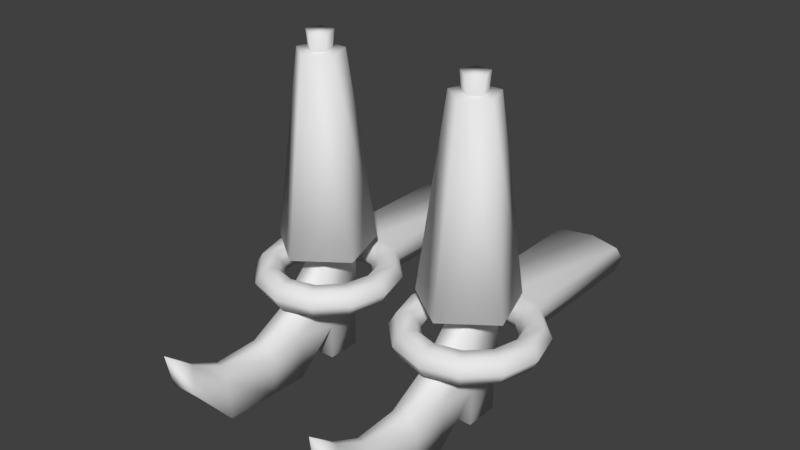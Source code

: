 # Source: legs.blend  (saved by Blender 2.79.0; exported with 4.5.12 LTS)
import bpy
from mathutils import Matrix  # noqa: F401  (used for matrix-valued properties, if any)

bpy.ops.wm.read_factory_settings(use_empty=True)
scene = bpy.context.scene
scene.name = 'Scene'

# ---- collections
col_collection_1 = bpy.data.collections.new('Collection 1'); scene.collection.children.link(col_collection_1)

# ---- materials (node trees are filled in below, after node groups)
mat_material_001 = bpy.data.materials.new('Material.001')
mat_material_001.alpha_threshold = 0.0
mat_material_001.use_transparent_shadow = False
mat_material_001.roughness = 0.5

# ---- material node trees

# ---- world
world_world = bpy.data.worlds.new('World'); scene.world = world_world
world_world.color = (0.05088, 0.05088, 0.05088)
world_world.use_sun_shadow = False
world_world.sun_shadow_jitter_overblur = 0.0
world_world.cycles.sampling_method = 'MANUAL'

# ---- meshes
me_cube_001 = bpy.data.meshes.new('Cube.001')
me_cube_001.from_pydata([(0.2252, 0.001141, 0.1339), (0.1474, 0.001141, 0.1339), (0.2252, 0.07885, 0.1339), (0.1474, 0.07885, 0.1339), (0.2252, 0.001141, 0.2116), (0.1474, 0.001141, 0.2116), (0.2252, 0.07885, 0.2116), (0.1474, 0.07885, 0.2116), (0.1482, 0.1579, 0.1287), (0.2259, 0.1579, 0.1287), (0.2259, 0.1579, 0.2064), (0.1482, 0.1579, 0.2064), (0.1482, 0.2338, 0.1287), (0.2259, 0.2338, 0.1287), (0.2139, 0.2338, 0.2064), (0.1602, 0.2338, 0.2064), (0.1483, -0.0005737, 0.3076), (0.226, -0.0005737, 0.3076), (0.1506, 0.1074, 0.3024), (0.2252, 0.1074, 0.3024), (0.163, 0.1507, 0.2947), (0.2102, 0.1507, 0.2947), (0.1483, 0.003118, 0.3903), (0.226, 0.003118, 0.3903), (0.1513, 0.08117, 0.3851), (0.2245, 0.08117, 0.3851), (0.1699, 0.1112, 0.3877), (0.2007, 0.1112, 0.3877), (0.1483, 0.007056, 0.5108), (0.226, 0.007056, 0.5108), (0.1641, 0.08418, 0.5041), (0.2117, 0.08418, 0.5041), (0.1775, 0.116, 0.4984), (0.1983, 0.116, 0.4984), (0.1595, 0.1068, 0.5955), (0.2208, 0.1084, 0.594), (0.165, 0.136, 0.587), (0.217, 0.1377, 0.5898), (0.1819, 0.1547, 0.5708), (0.1938, 0.1547, 0.5708), (0.1894, 0.206, 0.6331), (0.1602, 0.4002, 0.2064), (0.2139, 0.4002, 0.2064), (0.2259, 0.4002, 0.1287), (0.1482, 0.4002, 0.1287), (0.07844, 0.2645, 0.2108), (0.1352, 0.6964, 0.1923), (0.1191, 0.2645, 0.08549), (0.1542, 0.6964, 0.1337), (0.2509, 0.2645, 0.08549), (0.2158, 0.6964, 0.1337), (0.2916, 0.2645, 0.2108), (0.2348, 0.6964, 0.1923), (0.185, 0.2645, 0.2882), (0.185, 0.6964, 0.2286), (0.1362, 0.2458, 0.192), (0.1548, 0.2458, 0.1346), (0.2152, 0.2458, 0.1346), (0.2338, 0.2458, 0.192), (0.185, 0.2458, 0.2274), (0.1602, 0.6964, 0.1842), (0.1696, 0.6964, 0.155), (0.2004, 0.6964, 0.155), (0.2099, 0.6964, 0.1842), (0.185, 0.6964, 0.2023), (0.156, 0.7356, 0.1856), (0.1671, 0.7356, 0.1515), (0.2029, 0.7356, 0.1515), (0.214, 0.7356, 0.1856), (0.185, 0.7356, 0.2066), (0.1951, 0.1717, 0.03589), (0.1951, 0.1717, 0.06853), (0.1951, 0.2, 0.08486), (0.1951, 0.2283, 0.06853), (0.1951, 0.2283, 0.03589), (0.1135, 0.2, 0.04143), (0.1216, 0.1717, 0.05557), (0.1379, 0.1717, 0.08384), (0.1461, 0.2, 0.09798), (0.1379, 0.2283, 0.08384), (0.1216, 0.2283, 0.05557), (0.05371, 0.2, 0.1012), (0.06785, 0.1717, 0.1093), (0.09612, 0.1717, 0.1257), (0.1103, 0.2, 0.1338), (0.09612, 0.2283, 0.1257), (0.06785, 0.2283, 0.1093), (0.03185, 0.2, 0.1828), (0.04817, 0.1717, 0.1828), (0.08081, 0.1717, 0.1828), (0.09714, 0.2, 0.1828), (0.08081, 0.2283, 0.1828), (0.04817, 0.2283, 0.1828), (0.05371, 0.2, 0.2644), (0.06785, 0.1717, 0.2562), (0.09612, 0.1717, 0.2399), (0.1103, 0.2, 0.2318), (0.09612, 0.2283, 0.2399), (0.06785, 0.2283, 0.2562), (0.1135, 0.2, 0.3241), (0.1216, 0.1717, 0.31), (0.1379, 0.1717, 0.2817), (0.1461, 0.2, 0.2676), (0.1379, 0.2283, 0.2817), (0.1216, 0.2283, 0.31), (0.1951, 0.2, 0.346), (0.1951, 0.1717, 0.3297), (0.1951, 0.1717, 0.297), (0.1951, 0.2, 0.2807), (0.1951, 0.2283, 0.297), (0.1951, 0.2283, 0.3297), (0.2767, 0.2, 0.3241), (0.2685, 0.1717, 0.31), (0.2522, 0.1717, 0.2817), (0.244, 0.2, 0.2676), (0.2522, 0.2283, 0.2817), (0.2685, 0.2283, 0.31), (0.3364, 0.2, 0.2644), (0.3223, 0.1717, 0.2562), (0.294, 0.1717, 0.2399), (0.2799, 0.2, 0.2318), (0.294, 0.2283, 0.2399), (0.3223, 0.2283, 0.2562), (0.3583, 0.2, 0.1828), (0.342, 0.1717, 0.1828), (0.3093, 0.1717, 0.1828), (0.293, 0.2, 0.1828), (0.3093, 0.2283, 0.1828), (0.342, 0.2283, 0.1828), (0.3364, 0.2, 0.1012), (0.3223, 0.1717, 0.1093), (0.294, 0.1717, 0.1257), (0.2799, 0.2, 0.1338), (0.294, 0.2283, 0.1257), (0.3223, 0.2283, 0.1093), (0.2767, 0.2, 0.04143), (0.2685, 0.1717, 0.05557), (0.2522, 0.1717, 0.08384), (0.244, 0.2, 0.09798), (0.2522, 0.2283, 0.08384), (0.2685, 0.2283, 0.05557), (0.2767, 0.2, -0.2729), (0.2685, 0.1717, -0.2588), (0.2685, 0.2283, -0.2588), (0.1135, 0.2, -0.2729), (0.1216, 0.2283, -0.2588), (0.1951, 0.2283, -0.2785), (0.1216, 0.1717, -0.2588), (0.1951, 0.1717, -0.2785), (0.1951, 0.2, -0.2948), (-0.156, 0.001141, 0.1339), (-0.2337, 0.001141, 0.1339), (-0.156, 0.07885, 0.1339), (-0.2337, 0.07885, 0.1339), (-0.156, 0.001141, 0.2116), (-0.2337, 0.001141, 0.2116), (-0.156, 0.07885, 0.2116), (-0.2337, 0.07885, 0.2116), (-0.233, 0.1579, 0.1287), (-0.1553, 0.1579, 0.1287), (-0.1553, 0.1579, 0.2064), (-0.233, 0.1579, 0.2064), (-0.233, 0.2338, 0.1287), (-0.1553, 0.2338, 0.1287), (-0.1673, 0.2338, 0.2064), (-0.2209, 0.2338, 0.2064), (-0.2329, -0.0005737, 0.3076), (-0.1552, -0.0005737, 0.3076), (-0.2306, 0.1074, 0.3024), (-0.156, 0.1074, 0.3024), (-0.2182, 0.1507, 0.2947), (-0.171, 0.1507, 0.2947), (-0.2329, 0.003118, 0.3903), (-0.1552, 0.003118, 0.3903), (-0.2299, 0.08117, 0.3851), (-0.1567, 0.08117, 0.3851), (-0.2113, 0.1112, 0.3877), (-0.1805, 0.1112, 0.3877), (-0.2329, 0.007056, 0.5108), (-0.1552, 0.007056, 0.5108), (-0.2171, 0.08418, 0.5041), (-0.1695, 0.08418, 0.5041), (-0.2037, 0.116, 0.4984), (-0.1829, 0.116, 0.4984), (-0.2216, 0.1068, 0.5955), (-0.1604, 0.1084, 0.594), (-0.2162, 0.136, 0.587), (-0.1642, 0.1377, 0.5898), (-0.1992, 0.1547, 0.5708), (-0.1873, 0.1547, 0.5708), (-0.1918, 0.206, 0.6331), (-0.2209, 0.4002, 0.2064), (-0.1673, 0.4002, 0.2064), (-0.1553, 0.4002, 0.1287), (-0.233, 0.4002, 0.1287), (-0.3027, 0.2645, 0.2108), (-0.246, 0.6964, 0.1923), (-0.262, 0.2645, 0.08549), (-0.227, 0.6964, 0.1337), (-0.1303, 0.2645, 0.08549), (-0.1654, 0.6964, 0.1337), (-0.08961, 0.2645, 0.2108), (-0.1463, 0.6964, 0.1923), (-0.1962, 0.2645, 0.2882), (-0.1962, 0.6964, 0.2286), (-0.245, 0.2458, 0.192), (-0.2263, 0.2458, 0.1346), (-0.166, 0.2458, 0.1346), (-0.1474, 0.2458, 0.192), (-0.1962, 0.2458, 0.2274), (-0.221, 0.6964, 0.1842), (-0.2115, 0.6964, 0.155), (-0.1808, 0.6964, 0.155), (-0.1713, 0.6964, 0.1842), (-0.1962, 0.6964, 0.2023), (-0.2252, 0.7356, 0.1856), (-0.2141, 0.7356, 0.1515), (-0.1783, 0.7356, 0.1515), (-0.1672, 0.7356, 0.1856), (-0.1962, 0.7356, 0.2066), (-0.1861, 0.1717, 0.03589), (-0.1861, 0.1717, 0.06853), (-0.1861, 0.2, 0.08486), (-0.1861, 0.2283, 0.06853), (-0.1861, 0.2283, 0.03589), (-0.2677, 0.2, 0.04143), (-0.2596, 0.1717, 0.05557), (-0.2432, 0.1717, 0.08384), (-0.2351, 0.2, 0.09798), (-0.2432, 0.2283, 0.08384), (-0.2596, 0.2283, 0.05557), (-0.3275, 0.2, 0.1012), (-0.3133, 0.1717, 0.1093), (-0.2851, 0.1717, 0.1257), (-0.2709, 0.2, 0.1338), (-0.2851, 0.2283, 0.1257), (-0.3133, 0.2283, 0.1093), (-0.3493, 0.2, 0.1828), (-0.333, 0.1717, 0.1828), (-0.3004, 0.1717, 0.1828), (-0.2841, 0.2, 0.1828), (-0.3004, 0.2283, 0.1828), (-0.333, 0.2283, 0.1828), (-0.3275, 0.2, 0.2644), (-0.3133, 0.1717, 0.2562), (-0.2851, 0.1717, 0.2399), (-0.2709, 0.2, 0.2318), (-0.2851, 0.2283, 0.2399), (-0.3133, 0.2283, 0.2562), (-0.2677, 0.2, 0.3241), (-0.2596, 0.1717, 0.31), (-0.2432, 0.1717, 0.2817), (-0.2351, 0.2, 0.2676), (-0.2432, 0.2283, 0.2817), (-0.2596, 0.2283, 0.31), (-0.1861, 0.2, 0.346), (-0.1861, 0.1717, 0.3297), (-0.1861, 0.1717, 0.297), (-0.1861, 0.2, 0.2807), (-0.1861, 0.2283, 0.297), (-0.1861, 0.2283, 0.3297), (-0.1045, 0.2, 0.3241), (-0.1127, 0.1717, 0.31), (-0.129, 0.1717, 0.2817), (-0.1371, 0.2, 0.2676), (-0.129, 0.2283, 0.2817), (-0.1127, 0.2283, 0.31), (-0.04476, 0.2, 0.2644), (-0.0589, 0.1717, 0.2562), (-0.08717, 0.1717, 0.2399), (-0.1013, 0.2, 0.2318), (-0.08717, 0.2283, 0.2399), (-0.0589, 0.2283, 0.2562), (-0.02289, 0.2, 0.1828), (-0.03922, 0.1717, 0.1828), (-0.07186, 0.1717, 0.1828), (-0.08818, 0.2, 0.1828), (-0.07186, 0.2283, 0.1828), (-0.03922, 0.2283, 0.1828), (-0.04476, 0.2, 0.1012), (-0.0589, 0.1717, 0.1093), (-0.08717, 0.1717, 0.1257), (-0.1013, 0.2, 0.1338), (-0.08717, 0.2283, 0.1257), (-0.0589, 0.2283, 0.1093), (-0.1045, 0.2, 0.04143), (-0.1127, 0.1717, 0.05557), (-0.129, 0.1717, 0.08384), (-0.1371, 0.2, 0.09798), (-0.129, 0.2283, 0.08384), (-0.1127, 0.2283, 0.05557), (-0.1045, 0.2, -0.2729), (-0.1127, 0.1717, -0.2588), (-0.1127, 0.2283, -0.2588), (-0.2677, 0.2, -0.2729), (-0.2596, 0.2283, -0.2588), (-0.1861, 0.2283, -0.2785), (-0.2596, 0.1717, -0.2588), (-0.1861, 0.1717, -0.2785), (-0.1861, 0.2, -0.2948)], [], [(0, 1, 3, 2), (2, 3, 8, 9), (6, 7, 5, 4), (4, 5, 1, 0), (2, 6, 4, 0), (7, 3, 1, 5), (8, 11, 15, 12), (11, 7, 16, 18), (6, 2, 9, 10), (3, 7, 11, 8), (15, 14, 42, 41), (9, 8, 12, 13), (14, 15, 20, 21), (10, 9, 13, 14), (21, 20, 26, 27), (19, 21, 27, 25), (7, 6, 17, 16), (15, 11, 18, 20), (6, 10, 19, 17), (10, 14, 21, 19), (24, 22, 28, 30), (26, 24, 30, 32), (17, 19, 25, 23), (16, 17, 23, 22), (20, 18, 24, 26), (18, 16, 22, 24), (33, 32, 38, 39), (31, 33, 39, 37), (25, 27, 33, 31), (27, 26, 32, 33), (23, 25, 31, 29), (22, 23, 29, 28), (36, 34, 40), (38, 36, 40), (29, 31, 37, 35), (28, 29, 35, 34), (32, 30, 36, 38), (30, 28, 34, 36), (12, 15, 41, 44), (14, 13, 43, 42), (37, 39, 40), (39, 38, 40), (35, 37, 40), (34, 35, 40), (13, 12, 44, 43), (45, 46, 48, 47), (47, 48, 50, 49), (49, 50, 52, 51), (54, 52, 63, 64), (51, 52, 54, 53), (53, 54, 46, 45), (53, 45, 55, 59), (55, 56, 57, 58, 59), (45, 47, 56, 55), (49, 51, 58, 57), (51, 53, 59, 58), (47, 49, 57, 56), (60, 64, 69, 65), (50, 48, 61, 62), (46, 54, 64, 60), (48, 46, 60, 61), (52, 50, 62, 63), (66, 65, 69, 68, 67), (63, 62, 67, 68), (61, 60, 65, 66), (64, 63, 68, 69), (62, 61, 66, 67), (76, 75, 144, 147), (70, 71, 77, 76), (71, 72, 78, 77), (72, 73, 79, 78), (73, 74, 80, 79), (74, 140, 143, 146), (75, 76, 82, 81), (76, 77, 83, 82), (77, 78, 84, 83), (78, 79, 85, 84), (79, 80, 86, 85), (80, 75, 81, 86), (81, 82, 88, 87), (82, 83, 89, 88), (83, 84, 90, 89), (84, 85, 91, 90), (85, 86, 92, 91), (86, 81, 87, 92), (87, 88, 94, 93), (88, 89, 95, 94), (89, 90, 96, 95), (90, 91, 97, 96), (91, 92, 98, 97), (92, 87, 93, 98), (93, 94, 100, 99), (94, 95, 101, 100), (95, 96, 102, 101), (96, 97, 103, 102), (97, 98, 104, 103), (98, 93, 99, 104), (99, 100, 106, 105), (100, 101, 107, 106), (101, 102, 108, 107), (102, 103, 109, 108), (103, 104, 110, 109), (104, 99, 105, 110), (105, 106, 112, 111), (106, 107, 113, 112), (107, 108, 114, 113), (108, 109, 115, 114), (109, 110, 116, 115), (110, 105, 111, 116), (111, 112, 118, 117), (112, 113, 119, 118), (113, 114, 120, 119), (114, 115, 121, 120), (115, 116, 122, 121), (116, 111, 117, 122), (117, 118, 124, 123), (118, 119, 125, 124), (119, 120, 126, 125), (120, 121, 127, 126), (121, 122, 128, 127), (122, 117, 123, 128), (123, 124, 130, 129), (124, 125, 131, 130), (125, 126, 132, 131), (126, 127, 133, 132), (127, 128, 134, 133), (128, 123, 129, 134), (129, 130, 136, 135), (130, 131, 137, 136), (131, 132, 138, 137), (132, 133, 139, 138), (133, 134, 140, 139), (134, 129, 135, 140), (136, 70, 148, 142), (136, 137, 71, 70), (137, 138, 72, 71), (138, 139, 73, 72), (139, 140, 74, 73), (80, 74, 146, 145), (149, 148, 147, 144), (146, 149, 144, 145), (141, 142, 148, 149), (143, 141, 149, 146), (135, 136, 142, 141), (70, 76, 147, 148), (75, 80, 145, 144), (140, 135, 141, 143), (150, 151, 153, 152), (152, 153, 158, 159), (156, 157, 155, 154), (154, 155, 151, 150), (152, 156, 154, 150), (157, 153, 151, 155), (158, 161, 165, 162), (161, 157, 166, 168), (156, 152, 159, 160), (153, 157, 161, 158), (165, 164, 192, 191), (159, 158, 162, 163), (164, 165, 170, 171), (160, 159, 163, 164), (171, 170, 176, 177), (169, 171, 177, 175), (157, 156, 167, 166), (165, 161, 168, 170), (156, 160, 169, 167), (160, 164, 171, 169), (174, 172, 178, 180), (176, 174, 180, 182), (167, 169, 175, 173), (166, 167, 173, 172), (170, 168, 174, 176), (168, 166, 172, 174), (183, 182, 188, 189), (181, 183, 189, 187), (175, 177, 183, 181), (177, 176, 182, 183), (173, 175, 181, 179), (172, 173, 179, 178), (186, 184, 190), (188, 186, 190), (179, 181, 187, 185), (178, 179, 185, 184), (182, 180, 186, 188), (180, 178, 184, 186), (162, 165, 191, 194), (164, 163, 193, 192), (187, 189, 190), (189, 188, 190), (185, 187, 190), (184, 185, 190), (163, 162, 194, 193), (195, 196, 198, 197), (197, 198, 200, 199), (199, 200, 202, 201), (204, 202, 213, 214), (201, 202, 204, 203), (203, 204, 196, 195), (203, 195, 205, 209), (205, 206, 207, 208, 209), (195, 197, 206, 205), (199, 201, 208, 207), (201, 203, 209, 208), (197, 199, 207, 206), (210, 214, 219, 215), (200, 198, 211, 212), (196, 204, 214, 210), (198, 196, 210, 211), (202, 200, 212, 213), (216, 215, 219, 218, 217), (213, 212, 217, 218), (211, 210, 215, 216), (214, 213, 218, 219), (212, 211, 216, 217), (226, 225, 294, 297), (220, 221, 227, 226), (221, 222, 228, 227), (222, 223, 229, 228), (223, 224, 230, 229), (224, 290, 293, 296), (225, 226, 232, 231), (226, 227, 233, 232), (227, 228, 234, 233), (228, 229, 235, 234), (229, 230, 236, 235), (230, 225, 231, 236), (231, 232, 238, 237), (232, 233, 239, 238), (233, 234, 240, 239), (234, 235, 241, 240), (235, 236, 242, 241), (236, 231, 237, 242), (237, 238, 244, 243), (238, 239, 245, 244), (239, 240, 246, 245), (240, 241, 247, 246), (241, 242, 248, 247), (242, 237, 243, 248), (243, 244, 250, 249), (244, 245, 251, 250), (245, 246, 252, 251), (246, 247, 253, 252), (247, 248, 254, 253), (248, 243, 249, 254), (249, 250, 256, 255), (250, 251, 257, 256), (251, 252, 258, 257), (252, 253, 259, 258), (253, 254, 260, 259), (254, 249, 255, 260), (255, 256, 262, 261), (256, 257, 263, 262), (257, 258, 264, 263), (258, 259, 265, 264), (259, 260, 266, 265), (260, 255, 261, 266), (261, 262, 268, 267), (262, 263, 269, 268), (263, 264, 270, 269), (264, 265, 271, 270), (265, 266, 272, 271), (266, 261, 267, 272), (267, 268, 274, 273), (268, 269, 275, 274), (269, 270, 276, 275), (270, 271, 277, 276), (271, 272, 278, 277), (272, 267, 273, 278), (273, 274, 280, 279), (274, 275, 281, 280), (275, 276, 282, 281), (276, 277, 283, 282), (277, 278, 284, 283), (278, 273, 279, 284), (279, 280, 286, 285), (280, 281, 287, 286), (281, 282, 288, 287), (282, 283, 289, 288), (283, 284, 290, 289), (284, 279, 285, 290), (286, 220, 298, 292), (286, 287, 221, 220), (287, 288, 222, 221), (288, 289, 223, 222), (289, 290, 224, 223), (230, 224, 296, 295), (299, 298, 297, 294), (296, 299, 294, 295), (291, 292, 298, 299), (293, 291, 299, 296), (285, 286, 292, 291), (220, 226, 297, 298), (225, 230, 295, 294), (290, 285, 291, 293)])
me_cube_001.polygons.foreach_set('use_smooth', [True] * 294)
_uv = me_cube_001.uv_layers.new(name='UVMap')
_uv.uv.foreach_set('vector', [0.4107, 0.01135, 0.4519, 0.01125, 0.452, 0.05468, 0.4108, 0.05478, 0.4108, 0.05478, 0.452, 0.05468, 0.4517, 0.09888, 0.4105, 0.09898, 0.1609, 0.3243, 0.1609, 0.2835, 0.1993, 0.2835, 0.1993, 0.3243, 0.1609, 0.2835, 0.1609, 0.3243, 0.1224, 0.3243, 0.1224, 0.2835, 0.1765, 0.2807, 0.177, 0.2401, 0.2152, 0.2401, 0.2147, 0.2807, 0.2532, 0.2401, 0.2536, 0.2808, 0.2155, 0.2808, 0.2152, 0.2401, 0.2923, 0.2835, 0.292, 0.2428, 0.3303, 0.2425, 0.3295, 0.2835, 0.292, 0.2428, 0.2532, 0.2401, 0.2282, 0.1897, 0.2671, 0.1924, 0.177, 0.2401, 0.1765, 0.2807, 0.1376, 0.2835, 0.1381, 0.2428, 0.2536, 0.2808, 0.2532, 0.2401, 0.292, 0.2428, 0.2923, 0.2835, 0.1224, 0.3702, 0.09569, 0.3702, 0.09569, 0.2835, 0.1224, 0.2835, 0.4105, 0.09898, 0.4517, 0.09888, 0.4518, 0.1413, 0.4106, 0.1414, 0.4384, 0.4507, 0.4118, 0.4507, 0.4131, 0.4063, 0.4366, 0.4063, 0.1381, 0.2428, 0.1376, 0.2835, 0.1003, 0.2835, 0.09983, 0.2423, 0.4366, 0.4063, 0.4131, 0.4063, 0.4166, 0.3585, 0.4319, 0.3585, 0.1635, 0.1925, 0.141, 0.1959, 0.1602, 0.1469, 0.1768, 0.1492, 0.057, 0.4421, 0.0183, 0.442, 0.01802, 0.3892, 0.05672, 0.3893, 0.3303, 0.2425, 0.292, 0.2428, 0.2671, 0.1924, 0.2895, 0.1961, 0.177, 0.2401, 0.1381, 0.2428, 0.1635, 0.1925, 0.2024, 0.1899, 0.1381, 0.2428, 0.09983, 0.2423, 0.141, 0.1959, 0.1635, 0.1925, 0.254, 0.149, 0.2296, 0.1463, 0.2311, 0.08315, 0.2561, 0.08629, 0.2703, 0.1471, 0.254, 0.149, 0.2561, 0.08629, 0.2729, 0.08893, 0.2024, 0.1899, 0.1635, 0.1925, 0.1768, 0.1492, 0.2011, 0.1466, 0.05672, 0.3893, 0.01802, 0.3892, 0.01813, 0.3462, 0.05683, 0.3463, 0.2895, 0.1961, 0.2671, 0.1924, 0.254, 0.149, 0.2703, 0.1471, 0.2671, 0.1924, 0.2282, 0.1897, 0.2296, 0.1463, 0.254, 0.149, 0.4307, 0.3003, 0.4203, 0.3003, 0.4226, 0.2615, 0.4285, 0.2615, 0.1751, 0.08646, 0.1584, 0.08886, 0.1394, 0.05078, 0.1497, 0.04179, 0.1768, 0.1492, 0.1602, 0.1469, 0.1584, 0.08886, 0.1751, 0.08646, 0.4319, 0.3585, 0.4166, 0.3585, 0.4203, 0.3003, 0.4307, 0.3003, 0.2011, 0.1466, 0.1768, 0.1492, 0.1751, 0.08646, 0.1999, 0.08353, 0.05683, 0.3463, 0.01813, 0.3462, 0.0183, 0.2835, 0.057, 0.2836, 0.2812, 0.04277, 0.2664, 0.03846, 0.3175, 0.01802, 0.292, 0.05084, 0.2812, 0.04277, 0.3175, 0.01802, 0.1999, 0.08353, 0.1751, 0.08646, 0.1497, 0.04179, 0.1644, 0.03977, 0.09569, 0.3799, 0.057, 0.3799, 0.05999, 0.3368, 0.09051, 0.3376, 0.2729, 0.08893, 0.2561, 0.08629, 0.2812, 0.04277, 0.292, 0.05084, 0.2561, 0.08629, 0.2311, 0.08315, 0.2664, 0.03846, 0.2812, 0.04277, 0.3295, 0.2835, 0.3303, 0.2425, 0.4118, 0.2425, 0.411, 0.2835, 0.09983, 0.2423, 0.1003, 0.2835, 0.01848, 0.2835, 0.01802, 0.2423, 0.1497, 0.04179, 0.1394, 0.05078, 0.1142, 0.01802, 0.4285, 0.2615, 0.4226, 0.2615, 0.4263, 0.2276, 0.1644, 0.03977, 0.1497, 0.04179, 0.1142, 0.01802, 0.09051, 0.3376, 0.05999, 0.3368, 0.07576, 0.2835, 0.4106, 0.1414, 0.4518, 0.1413, 0.452, 0.2343, 0.4108, 0.2344, 0.336, 0.862, 0.3575, 0.591, 0.3953, 0.591, 0.4168, 0.862, 0.09368, 0.591, 0.07219, 0.862, 0.03441, 0.862, 0.01291, 0.591, 0.2552, 0.591, 0.2337, 0.862, 0.196, 0.862, 0.1745, 0.591, 0.5411, 0.5567, 0.5487, 0.5667, 0.5432, 0.5667, 0.5394, 0.5617, 0.1745, 0.591, 0.153, 0.862, 0.1152, 0.862, 0.09368, 0.591, 0.2552, 0.862, 0.2767, 0.591, 0.3145, 0.591, 0.336, 0.862, 0.01291, 0.9285, 0.06039, 0.862, 0.0719, 0.898, 0.05016, 0.9285, 0.0719, 0.898, 0.1071, 0.9097, 0.1071, 0.9473, 0.0719, 0.9589, 0.05016, 0.9285, 0.06039, 0.862, 0.1372, 0.8874, 0.1071, 0.9097, 0.0719, 0.898, 0.1372, 0.9695, 0.06039, 0.9949, 0.0719, 0.9589, 0.1071, 0.9473, 0.06039, 0.9949, 0.01291, 0.9285, 0.05016, 0.9285, 0.0719, 0.9589, 0.1372, 0.8874, 0.1372, 0.9695, 0.1071, 0.9473, 0.1071, 0.9097, 0.8051, 0.7191, 0.7817, 0.7191, 0.7798, 0.6869, 0.8071, 0.6869, 0.5411, 0.5766, 0.5288, 0.5728, 0.5333, 0.5697, 0.5394, 0.5716, 0.5288, 0.5605, 0.5411, 0.5567, 0.5394, 0.5617, 0.5333, 0.5636, 0.5288, 0.5728, 0.5288, 0.5605, 0.5333, 0.5636, 0.5333, 0.5697, 0.5487, 0.5667, 0.5411, 0.5766, 0.5394, 0.5716, 0.5432, 0.5667, 0.6832, 0.7024, 0.7093, 0.7115, 0.7093, 0.7409, 0.6832, 0.75, 0.6672, 0.7262, 0.7817, 0.7847, 0.8051, 0.7847, 0.8071, 0.8169, 0.7798, 0.8169, 0.8051, 0.9147, 0.7817, 0.9147, 0.7798, 0.8824, 0.8071, 0.8824, 0.6988, 0.8311, 0.7223, 0.8311, 0.7242, 0.8633, 0.6969, 0.8633, 0.8646, 0.7847, 0.888, 0.7847, 0.89, 0.8169, 0.8627, 0.8169, 0.8674, 0.2357, 0.8836, 0.2446, 0.8836, 0.4442, 0.8674, 0.4353, 0.6009, 0.2599, 0.5994, 0.2394, 0.637, 0.2274, 0.6492, 0.2444, 0.5994, 0.2394, 0.5986, 0.2292, 0.6309, 0.2189, 0.637, 0.2274, 0.7717, 0.2292, 0.7724, 0.2394, 0.7334, 0.2323, 0.7382, 0.2231, 0.7724, 0.2394, 0.7739, 0.2599, 0.7237, 0.2507, 0.7334, 0.2323, 0.7739, 0.2599, 0.8223, 0.2444, 0.8366, 0.4415, 0.7882, 0.457, 0.6554, 0.253, 0.6492, 0.2444, 0.6828, 0.2084, 0.6927, 0.213, 0.6492, 0.2444, 0.637, 0.2274, 0.6631, 0.1994, 0.6828, 0.2084, 0.8642, 0.4085, 0.885, 0.4178, 0.8763, 0.4416, 0.854, 0.4362, 0.7382, 0.2231, 0.7334, 0.2323, 0.7034, 0.2078, 0.7126, 0.2021, 0.7334, 0.2323, 0.7237, 0.2507, 0.6852, 0.2193, 0.7034, 0.2078, 0.9035, 0.2357, 0.8836, 0.2446, 0.8695, 0.2067, 0.8909, 0.2015, 0.8695, 0.2067, 0.8548, 0.2015, 0.8502, 0.1549, 0.8644, 0.1549, 0.6828, 0.2084, 0.6631, 0.1994, 0.6708, 0.1629, 0.6927, 0.1616, 0.854, 0.4362, 0.8763, 0.4416, 0.8731, 0.474, 0.8503, 0.474, 0.8763, 0.4416, 0.8916, 0.4362, 0.8879, 0.474, 0.8731, 0.474, 0.7034, 0.2078, 0.6852, 0.2193, 0.6687, 0.1741, 0.6906, 0.1727, 0.8909, 0.2015, 0.8695, 0.2067, 0.8644, 0.1549, 0.8863, 0.1549, 0.8644, 0.1549, 0.8502, 0.1549, 0.8548, 0.1082, 0.8695, 0.1031, 0.6927, 0.1616, 0.6708, 0.1629, 0.6579, 0.1278, 0.6762, 0.1163, 0.8503, 0.474, 0.8731, 0.474, 0.8763, 0.5064, 0.854, 0.5118, 0.8731, 0.474, 0.8879, 0.474, 0.8916, 0.5118, 0.8763, 0.5064, 0.6906, 0.1727, 0.6687, 0.1741, 0.6785, 0.1272, 0.6982, 0.1362, 0.8863, 0.1549, 0.8644, 0.1549, 0.8695, 0.1031, 0.8909, 0.1082, 0.6853, 0.1106, 0.6762, 0.1163, 0.6376, 0.08493, 0.6425, 0.07572, 0.6762, 0.1163, 0.6579, 0.1278, 0.628, 0.1033, 0.6376, 0.08493, 0.854, 0.5118, 0.8763, 0.5064, 0.885, 0.5301, 0.8642, 0.5395, 0.7081, 0.1407, 0.6982, 0.1362, 0.7244, 0.1082, 0.7305, 0.1167, 0.6982, 0.1362, 0.6785, 0.1272, 0.7121, 0.09119, 0.7244, 0.1082, 0.8909, 0.1082, 0.8695, 0.1031, 0.8836, 0.06513, 0.9035, 0.0741, 0.6425, 0.07572, 0.6376, 0.08493, 0.5875, 0.07572, 0.5867, 0.06549, 0.6376, 0.08493, 0.628, 0.1033, 0.589, 0.09618, 0.5875, 0.07572, 0.628, 0.1033, 0.6232, 0.1126, 0.5897, 0.1064, 0.589, 0.09618, 0.7305, 0.1167, 0.7244, 0.1082, 0.762, 0.09618, 0.7627, 0.1064, 0.7244, 0.1082, 0.7121, 0.09119, 0.7605, 0.07572, 0.762, 0.09618, 0.7121, 0.09119, 0.706, 0.08267, 0.7598, 0.06549, 0.7605, 0.07572, 0.5867, 0.06549, 0.5875, 0.07572, 0.5391, 0.09119, 0.533, 0.08267, 0.5875, 0.07572, 0.589, 0.09618, 0.5514, 0.1082, 0.5391, 0.09119, 0.589, 0.09618, 0.5897, 0.1064, 0.5575, 0.1167, 0.5514, 0.1082, 0.7627, 0.1064, 0.762, 0.09618, 0.801, 0.1033, 0.7962, 0.1126, 0.762, 0.09618, 0.7605, 0.07572, 0.8107, 0.08493, 0.801, 0.1033, 0.7605, 0.07572, 0.7598, 0.06549, 0.8155, 0.07572, 0.8107, 0.08493, 0.9298, 0.06513, 0.9498, 0.0741, 0.9372, 0.1082, 0.9158, 0.1031, 0.5391, 0.09119, 0.5514, 0.1082, 0.5252, 0.1362, 0.5055, 0.1272, 0.5514, 0.1082, 0.5575, 0.1167, 0.5351, 0.1407, 0.5252, 0.1362, 0.9195, 0.5301, 0.8987, 0.5395, 0.8885, 0.5118, 0.9107, 0.5064, 0.801, 0.1033, 0.8107, 0.08493, 0.8492, 0.1163, 0.831, 0.1278, 0.8107, 0.08493, 0.8155, 0.07572, 0.8583, 0.1106, 0.8492, 0.1163, 0.9158, 0.1031, 0.9372, 0.1082, 0.9326, 0.1549, 0.9107, 0.1549, 0.5055, 0.1272, 0.5252, 0.1362, 0.5176, 0.1727, 0.4957, 0.1741, 0.926, 0.5118, 0.9107, 0.5064, 0.9075, 0.474, 0.9223, 0.474, 0.9107, 0.5064, 0.8885, 0.5118, 0.8847, 0.474, 0.9075, 0.474, 0.831, 0.1278, 0.8492, 0.1163, 0.8657, 0.1616, 0.8438, 0.1629, 0.9011, 0.1082, 0.9158, 0.1031, 0.9107, 0.1549, 0.8965, 0.1549, 0.9107, 0.1549, 0.9326, 0.1549, 0.9372, 0.2015, 0.9158, 0.2067, 0.4957, 0.1741, 0.5176, 0.1727, 0.5304, 0.2078, 0.5122, 0.2193, 0.9223, 0.474, 0.9075, 0.474, 0.9107, 0.4416, 0.926, 0.4362, 0.9075, 0.474, 0.8847, 0.474, 0.8885, 0.4362, 0.9107, 0.4416, 0.8438, 0.1629, 0.8657, 0.1616, 0.8559, 0.2084, 0.8362, 0.1994, 0.8965, 0.1549, 0.9107, 0.1549, 0.9158, 0.2067, 0.9011, 0.2015, 0.9158, 0.2067, 0.9372, 0.2015, 0.9498, 0.2357, 0.9298, 0.2446, 0.5122, 0.2193, 0.5304, 0.2078, 0.5604, 0.2323, 0.5507, 0.2507, 0.5304, 0.2078, 0.5395, 0.2021, 0.5652, 0.2231, 0.5604, 0.2323, 0.9107, 0.4416, 0.8885, 0.4362, 0.8987, 0.4085, 0.9195, 0.4178, 0.8362, 0.1994, 0.8559, 0.2084, 0.8223, 0.2444, 0.81, 0.2274, 0.8559, 0.2084, 0.8657, 0.213, 0.8284, 0.253, 0.8223, 0.2444, 0.5507, 0.2507, 0.6009, 0.2599, 0.6152, 0.457, 0.565, 0.4478, 0.5507, 0.2507, 0.5604, 0.2323, 0.5994, 0.2394, 0.6009, 0.2599, 0.5604, 0.2323, 0.5652, 0.2231, 0.5986, 0.2292, 0.5994, 0.2394, 0.8039, 0.2189, 0.81, 0.2274, 0.7724, 0.2394, 0.7717, 0.2292, 0.81, 0.2274, 0.8223, 0.2444, 0.7739, 0.2599, 0.7724, 0.2394, 0.7237, 0.2507, 0.7739, 0.2599, 0.7882, 0.457, 0.7381, 0.4478, 0.6159, 0.4672, 0.6152, 0.457, 0.6636, 0.4415, 0.6697, 0.45, 0.7882, 0.457, 0.789, 0.4672, 0.7332, 0.457, 0.7381, 0.4478, 0.5602, 0.457, 0.565, 0.4478, 0.6152, 0.457, 0.6159, 0.4672, 0.8366, 0.4415, 0.8427, 0.45, 0.789, 0.4672, 0.7882, 0.457, 0.9298, 0.2446, 0.9498, 0.2357, 0.9498, 0.4353, 0.9298, 0.4442, 0.6009, 0.2599, 0.6492, 0.2444, 0.6636, 0.4415, 0.6152, 0.457, 0.8836, 0.2446, 0.9035, 0.2357, 0.9035, 0.4353, 0.8836, 0.4442, 0.9137, 0.2357, 0.9298, 0.2446, 0.9298, 0.4442, 0.9137, 0.4353, 0.4107, 0.01135, 0.4519, 0.01125, 0.452, 0.05468, 0.4108, 0.05478, 0.4108, 0.05478, 0.452, 0.05468, 0.4517, 0.09888, 0.4105, 0.09898, 0.1609, 0.3243, 0.1609, 0.2835, 0.1993, 0.2835, 0.1993, 0.3243, 0.1609, 0.2835, 0.1609, 0.3243, 0.1224, 0.3243, 0.1224, 0.2835, 0.1765, 0.2807, 0.177, 0.2401, 0.2152, 0.2401, 0.2147, 0.2807, 0.2532, 0.2401, 0.2536, 0.2808, 0.2155, 0.2808, 0.2152, 0.2401, 0.2923, 0.2835, 0.292, 0.2428, 0.3303, 0.2425, 0.3295, 0.2835, 0.292, 0.2428, 0.2532, 0.2401, 0.2282, 0.1897, 0.2671, 0.1924, 0.177, 0.2401, 0.1765, 0.2807, 0.1376, 0.2835, 0.1381, 0.2428, 0.2536, 0.2808, 0.2532, 0.2401, 0.292, 0.2428, 0.2923, 0.2835, 0.1224, 0.3702, 0.09569, 0.3702, 0.09569, 0.2835, 0.1224, 0.2835, 0.4105, 0.09898, 0.4517, 0.09888, 0.4518, 0.1413, 0.4106, 0.1414, 0.4384, 0.4507, 0.4118, 0.4507, 0.4131, 0.4063, 0.4366, 0.4063, 0.1381, 0.2428, 0.1376, 0.2835, 0.1003, 0.2835, 0.09983, 0.2423, 0.4366, 0.4063, 0.4131, 0.4063, 0.4166, 0.3585, 0.4319, 0.3585, 0.1635, 0.1925, 0.141, 0.1959, 0.1602, 0.1469, 0.1768, 0.1492, 0.057, 0.4421, 0.0183, 0.442, 0.01802, 0.3892, 0.05672, 0.3893, 0.3303, 0.2425, 0.292, 0.2428, 0.2671, 0.1924, 0.2895, 0.1961, 0.177, 0.2401, 0.1381, 0.2428, 0.1635, 0.1925, 0.2024, 0.1899, 0.1381, 0.2428, 0.09983, 0.2423, 0.141, 0.1959, 0.1635, 0.1925, 0.254, 0.149, 0.2296, 0.1463, 0.2311, 0.08315, 0.2561, 0.08629, 0.2703, 0.1471, 0.254, 0.149, 0.2561, 0.08629, 0.2729, 0.08893, 0.2024, 0.1899, 0.1635, 0.1925, 0.1768, 0.1492, 0.2011, 0.1466, 0.05672, 0.3893, 0.01802, 0.3892, 0.01813, 0.3462, 0.05683, 0.3463, 0.2895, 0.1961, 0.2671, 0.1924, 0.254, 0.149, 0.2703, 0.1471, 0.2671, 0.1924, 0.2282, 0.1897, 0.2296, 0.1463, 0.254, 0.149, 0.4307, 0.3003, 0.4203, 0.3003, 0.4226, 0.2615, 0.4285, 0.2615, 0.1751, 0.08646, 0.1584, 0.08886, 0.1394, 0.05078, 0.1497, 0.04179, 0.1768, 0.1492, 0.1602, 0.1469, 0.1584, 0.08886, 0.1751, 0.08646, 0.4319, 0.3585, 0.4166, 0.3585, 0.4203, 0.3003, 0.4307, 0.3003, 0.2011, 0.1466, 0.1768, 0.1492, 0.1751, 0.08646, 0.1999, 0.08353, 0.05683, 0.3463, 0.01813, 0.3462, 0.0183, 0.2835, 0.057, 0.2836, 0.2812, 0.04277, 0.2664, 0.03846, 0.3175, 0.01802, 0.292, 0.05084, 0.2812, 0.04277, 0.3175, 0.01802, 0.1999, 0.08353, 0.1751, 0.08646, 0.1497, 0.04179, 0.1644, 0.03977, 0.09569, 0.3799, 0.057, 0.3799, 0.05999, 0.3368, 0.09051, 0.3376, 0.2729, 0.08893, 0.2561, 0.08629, 0.2812, 0.04277, 0.292, 0.05084, 0.2561, 0.08629, 0.2311, 0.08315, 0.2664, 0.03846, 0.2812, 0.04277, 0.3295, 0.2835, 0.3303, 0.2425, 0.4118, 0.2425, 0.411, 0.2835, 0.09983, 0.2423, 0.1003, 0.2835, 0.01848, 0.2835, 0.01802, 0.2423, 0.1497, 0.04179, 0.1394, 0.05078, 0.1142, 0.01802, 0.4285, 0.2615, 0.4226, 0.2615, 0.4263, 0.2276, 0.1644, 0.03977, 0.1497, 0.04179, 0.1142, 0.01802, 0.09051, 0.3376, 0.05999, 0.3368, 0.07576, 0.2835, 0.4106, 0.1414, 0.4518, 0.1413, 0.452, 0.2343, 0.4108, 0.2344, 0.336, 0.862, 0.3575, 0.591, 0.3953, 0.591, 0.4168, 0.862, 0.09368, 0.591, 0.07219, 0.862, 0.03441, 0.862, 0.01291, 0.591, 0.2552, 0.591, 0.2337, 0.862, 0.196, 0.862, 0.1745, 0.591, 0.5411, 0.5567, 0.5487, 0.5667, 0.5432, 0.5667, 0.5394, 0.5617, 0.1745, 0.591, 0.153, 0.862, 0.1152, 0.862, 0.09368, 0.591, 0.2552, 0.862, 0.2767, 0.591, 0.3145, 0.591, 0.336, 0.862, 0.01291, 0.9285, 0.06039, 0.862, 0.0719, 0.898, 0.05016, 0.9285, 0.0719, 0.898, 0.1071, 0.9097, 0.1071, 0.9473, 0.0719, 0.9589, 0.05016, 0.9285, 0.06039, 0.862, 0.1372, 0.8874, 0.1071, 0.9097, 0.0719, 0.898, 0.1372, 0.9695, 0.06039, 0.9949, 0.0719, 0.9589, 0.1071, 0.9473, 0.06039, 0.9949, 0.01291, 0.9285, 0.05016, 0.9285, 0.0719, 0.9589, 0.1372, 0.8874, 0.1372, 0.9695, 0.1071, 0.9473, 0.1071, 0.9097, 0.8051, 0.7191, 0.7817, 0.7191, 0.7798, 0.6869, 0.8071, 0.6869, 0.5411, 0.5766, 0.5288, 0.5728, 0.5333, 0.5697, 0.5394, 0.5716, 0.5288, 0.5605, 0.5411, 0.5567, 0.5394, 0.5617, 0.5333, 0.5636, 0.5288, 0.5728, 0.5288, 0.5605, 0.5333, 0.5636, 0.5333, 0.5697, 0.5487, 0.5667, 0.5411, 0.5766, 0.5394, 0.5716, 0.5432, 0.5667, 0.6832, 0.7024, 0.7093, 0.7115, 0.7093, 0.7409, 0.6832, 0.75, 0.6672, 0.7262, 0.7817, 0.7847, 0.8051, 0.7847, 0.8071, 0.8169, 0.7798, 0.8169, 0.8051, 0.9147, 0.7817, 0.9147, 0.7798, 0.8824, 0.8071, 0.8824, 0.6988, 0.8311, 0.7223, 0.8311, 0.7242, 0.8633, 0.6969, 0.8633, 0.8646, 0.7847, 0.888, 0.7847, 0.89, 0.8169, 0.8627, 0.8169, 0.8674, 0.2357, 0.8836, 0.2446, 0.8836, 0.4442, 0.8674, 0.4353, 0.6009, 0.2599, 0.5994, 0.2394, 0.637, 0.2274, 0.6492, 0.2444, 0.5994, 0.2394, 0.5986, 0.2292, 0.6309, 0.2189, 0.637, 0.2274, 0.7717, 0.2292, 0.7724, 0.2394, 0.7334, 0.2323, 0.7382, 0.2231, 0.7724, 0.2394, 0.7739, 0.2599, 0.7237, 0.2507, 0.7334, 0.2323, 0.7739, 0.2599, 0.8223, 0.2444, 0.8366, 0.4415, 0.7882, 0.457, 0.6554, 0.253, 0.6492, 0.2444, 0.6828, 0.2084, 0.6927, 0.213, 0.6492, 0.2444, 0.637, 0.2274, 0.6631, 0.1994, 0.6828, 0.2084, 0.8642, 0.4085, 0.885, 0.4178, 0.8763, 0.4416, 0.854, 0.4362, 0.7382, 0.2231, 0.7334, 0.2323, 0.7034, 0.2078, 0.7126, 0.2021, 0.7334, 0.2323, 0.7237, 0.2507, 0.6852, 0.2193, 0.7034, 0.2078, 0.9035, 0.2357, 0.8836, 0.2446, 0.8695, 0.2067, 0.8909, 0.2015, 0.8695, 0.2067, 0.8548, 0.2015, 0.8502, 0.1549, 0.8644, 0.1549, 0.6828, 0.2084, 0.6631, 0.1994, 0.6708, 0.1629, 0.6927, 0.1616, 0.854, 0.4362, 0.8763, 0.4416, 0.8731, 0.474, 0.8503, 0.474, 0.8763, 0.4416, 0.8916, 0.4362, 0.8879, 0.474, 0.8731, 0.474, 0.7034, 0.2078, 0.6852, 0.2193, 0.6687, 0.1741, 0.6906, 0.1727, 0.8909, 0.2015, 0.8695, 0.2067, 0.8644, 0.1549, 0.8863, 0.1549, 0.8644, 0.1549, 0.8502, 0.1549, 0.8548, 0.1082, 0.8695, 0.1031, 0.6927, 0.1616, 0.6708, 0.1629, 0.6579, 0.1278, 0.6762, 0.1163, 0.8503, 0.474, 0.8731, 0.474, 0.8763, 0.5064, 0.854, 0.5118, 0.8731, 0.474, 0.8879, 0.474, 0.8916, 0.5118, 0.8763, 0.5064, 0.6906, 0.1727, 0.6687, 0.1741, 0.6785, 0.1272, 0.6982, 0.1362, 0.8863, 0.1549, 0.8644, 0.1549, 0.8695, 0.1031, 0.8909, 0.1082, 0.6853, 0.1106, 0.6762, 0.1163, 0.6376, 0.08493, 0.6425, 0.07572, 0.6762, 0.1163, 0.6579, 0.1278, 0.628, 0.1033, 0.6376, 0.08493, 0.854, 0.5118, 0.8763, 0.5064, 0.885, 0.5301, 0.8642, 0.5395, 0.7081, 0.1407, 0.6982, 0.1362, 0.7244, 0.1082, 0.7305, 0.1167, 0.6982, 0.1362, 0.6785, 0.1272, 0.7121, 0.09119, 0.7244, 0.1082, 0.8909, 0.1082, 0.8695, 0.1031, 0.8836, 0.06513, 0.9035, 0.0741, 0.6425, 0.07572, 0.6376, 0.08493, 0.5875, 0.07572, 0.5867, 0.06549, 0.6376, 0.08493, 0.628, 0.1033, 0.589, 0.09618, 0.5875, 0.07572, 0.628, 0.1033, 0.6232, 0.1126, 0.5897, 0.1064, 0.589, 0.09618, 0.7305, 0.1167, 0.7244, 0.1082, 0.762, 0.09618, 0.7627, 0.1064, 0.7244, 0.1082, 0.7121, 0.09119, 0.7605, 0.07572, 0.762, 0.09618, 0.7121, 0.09119, 0.706, 0.08267, 0.7598, 0.06549, 0.7605, 0.07572, 0.5867, 0.06549, 0.5875, 0.07572, 0.5391, 0.09119, 0.533, 0.08267, 0.5875, 0.07572, 0.589, 0.09618, 0.5514, 0.1082, 0.5391, 0.09119, 0.589, 0.09618, 0.5897, 0.1064, 0.5575, 0.1167, 0.5514, 0.1082, 0.7627, 0.1064, 0.762, 0.09618, 0.801, 0.1033, 0.7962, 0.1126, 0.762, 0.09618, 0.7605, 0.07572, 0.8107, 0.08493, 0.801, 0.1033, 0.7605, 0.07572, 0.7598, 0.06549, 0.8155, 0.07572, 0.8107, 0.08493, 0.9298, 0.06513, 0.9498, 0.0741, 0.9372, 0.1082, 0.9158, 0.1031, 0.5391, 0.09119, 0.5514, 0.1082, 0.5252, 0.1362, 0.5055, 0.1272, 0.5514, 0.1082, 0.5575, 0.1167, 0.5351, 0.1407, 0.5252, 0.1362, 0.9195, 0.5301, 0.8987, 0.5395, 0.8885, 0.5118, 0.9107, 0.5064, 0.801, 0.1033, 0.8107, 0.08493, 0.8492, 0.1163, 0.831, 0.1278, 0.8107, 0.08493, 0.8155, 0.07572, 0.8583, 0.1106, 0.8492, 0.1163, 0.9158, 0.1031, 0.9372, 0.1082, 0.9326, 0.1549, 0.9107, 0.1549, 0.5055, 0.1272, 0.5252, 0.1362, 0.5176, 0.1727, 0.4957, 0.1741, 0.926, 0.5118, 0.9107, 0.5064, 0.9075, 0.474, 0.9223, 0.474, 0.9107, 0.5064, 0.8885, 0.5118, 0.8847, 0.474, 0.9075, 0.474, 0.831, 0.1278, 0.8492, 0.1163, 0.8657, 0.1616, 0.8438, 0.1629, 0.9011, 0.1082, 0.9158, 0.1031, 0.9107, 0.1549, 0.8965, 0.1549, 0.9107, 0.1549, 0.9326, 0.1549, 0.9372, 0.2015, 0.9158, 0.2067, 0.4957, 0.1741, 0.5176, 0.1727, 0.5304, 0.2078, 0.5122, 0.2193, 0.9223, 0.474, 0.9075, 0.474, 0.9107, 0.4416, 0.926, 0.4362, 0.9075, 0.474, 0.8847, 0.474, 0.8885, 0.4362, 0.9107, 0.4416, 0.8438, 0.1629, 0.8657, 0.1616, 0.8559, 0.2084, 0.8362, 0.1994, 0.8965, 0.1549, 0.9107, 0.1549, 0.9158, 0.2067, 0.9011, 0.2015, 0.9158, 0.2067, 0.9372, 0.2015, 0.9498, 0.2357, 0.9298, 0.2446, 0.5122, 0.2193, 0.5304, 0.2078, 0.5604, 0.2323, 0.5507, 0.2507, 0.5304, 0.2078, 0.5395, 0.2021, 0.5652, 0.2231, 0.5604, 0.2323, 0.9107, 0.4416, 0.8885, 0.4362, 0.8987, 0.4085, 0.9195, 0.4178, 0.8362, 0.1994, 0.8559, 0.2084, 0.8223, 0.2444, 0.81, 0.2274, 0.8559, 0.2084, 0.8657, 0.213, 0.8284, 0.253, 0.8223, 0.2444, 0.5507, 0.2507, 0.6009, 0.2599, 0.6152, 0.457, 0.565, 0.4478, 0.5507, 0.2507, 0.5604, 0.2323, 0.5994, 0.2394, 0.6009, 0.2599, 0.5604, 0.2323, 0.5652, 0.2231, 0.5986, 0.2292, 0.5994, 0.2394, 0.8039, 0.2189, 0.81, 0.2274, 0.7724, 0.2394, 0.7717, 0.2292, 0.81, 0.2274, 0.8223, 0.2444, 0.7739, 0.2599, 0.7724, 0.2394, 0.7237, 0.2507, 0.7739, 0.2599, 0.7882, 0.457, 0.7381, 0.4478, 0.6159, 0.4672, 0.6152, 0.457, 0.6636, 0.4415, 0.6697, 0.45, 0.7882, 0.457, 0.789, 0.4672, 0.7332, 0.457, 0.7381, 0.4478, 0.5602, 0.457, 0.565, 0.4478, 0.6152, 0.457, 0.6159, 0.4672, 0.8366, 0.4415, 0.8427, 0.45, 0.789, 0.4672, 0.7882, 0.457, 0.9298, 0.2446, 0.9498, 0.2357, 0.9498, 0.4353, 0.9298, 0.4442, 0.6009, 0.2599, 0.6492, 0.2444, 0.6636, 0.4415, 0.6152, 0.457, 0.8836, 0.2446, 0.9035, 0.2357, 0.9035, 0.4353, 0.8836, 0.4442, 0.9137, 0.2357, 0.9298, 0.2446, 0.9298, 0.4442, 0.9137, 0.4353])
me_cube_001.materials.append(mat_material_001)
me_cube_001.use_remesh_preserve_volume = False
me_cube_001.use_remesh_preserve_attributes = False
me_cube_001.use_mirror_vertex_groups = False
me_cube_001.update()

# ---- objects
ob_cube = bpy.data.objects.new('Cube', me_cube_001)

# ---- transforms, parenting, visibility, modifiers, constraints
ob_cube.location = (0.0, 0.0, 0.0)
ob_cube.rotation_euler = (1.571, 0.0, 0.0)
ob_cube.lineart.crease_threshold = 0.0

# ---- collection membership
col_collection_1.objects.link(ob_cube)

# ---- scene / render settings (as saved in the file)
scene.frame_start = 1; scene.frame_end = 250; scene.frame_set(1)
scene.render.engine = 'BLENDER_EEVEE_NEXT'
scene.render.resolution_percentage = 50
scene.render.dither_intensity = 0.0
scene.cycles.use_denoising = False
scene.cycles.samples = 128
scene.cycles.sampling_pattern = 'TABULATED_SOBOL'
scene.cycles.use_adaptive_sampling = False
scene.cycles.use_light_tree = False
scene.cycles.blur_glossy = 0.0
scene.cycles.sample_clamp_indirect = 0.0
scene.view_settings.view_transform = 'Standard'
bpy.context.view_layer.update()

# ---- added for rendering (the .blend has no active camera and no usable light): camera, sun
cam_auto = bpy.data.cameras.new('AutoCamera')
cam_auto.lens = 50.0
cam_auto.sensor_width = 36.0
cam_auto.clip_end = 1000.0
ob_auto_camera = bpy.data.objects.new('AutoCamera', cam_auto)
scene.collection.objects.link(ob_auto_camera)
ob_auto_camera.location = (1.28101, -1.70099, 1.38875)
ob_auto_camera.rotation_euler = (1.09748, -7.21219e-08, 0.694738)
scene.camera = ob_auto_camera
light_auto_sun = bpy.data.lights.new('AutoSun', 'SUN')
light_auto_sun.energy = 3.0
light_auto_sun.angle = 0.0523599
ob_auto_sun = bpy.data.objects.new('AutoSun', light_auto_sun)
scene.collection.objects.link(ob_auto_sun)
ob_auto_sun.rotation_euler = (0.872665, 0.174533, 0.523599)
bpy.context.view_layer.update()
